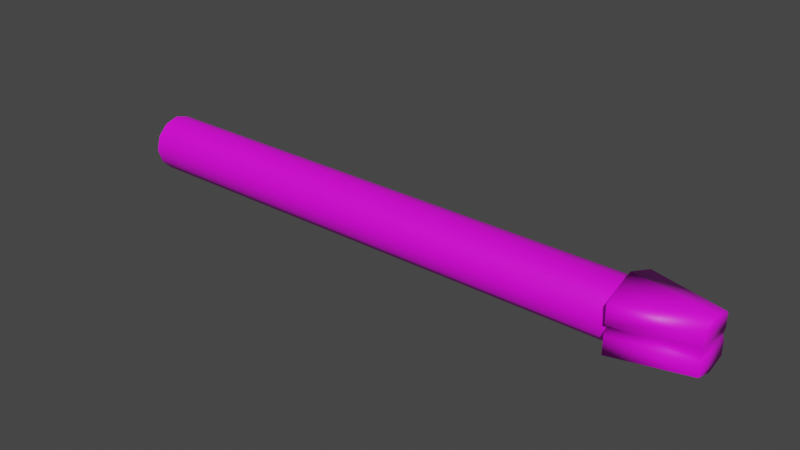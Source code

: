 # Source: disruptor_barrel.md3.blend  (saved by Blender 3.3.6; exported with 4.5.12 LTS)
import bpy
from mathutils import Matrix  # noqa: F401  (used for matrix-valued properties, if any)

bpy.ops.wm.read_factory_settings(use_empty=True)
scene = bpy.context.scene
scene.name = 'Scene'

# ---- collections
col_collection = bpy.data.collections.new('Collection'); scene.collection.children.link(col_collection)

# ---- images (referenced by path relative to the original .blend; pixels are not part of the script)
import os
ASSET_DIR = os.environ.get("B2B_ASSET_DIR", "")  # directory of the original .blend (textures are referenced by path, not embedded)
HERE = os.path.dirname(os.path.abspath(__file__))  # packed textures are extracted next to this script under _unpacked/

def load_image(name, relpath, width, height, colorspace="sRGB"):
    """Load a texture the original file referenced (path relative to the .blend, or extracted next to this script)."""
    p = next((c for c in (os.path.join(HERE, relpath), os.path.join(ASSET_DIR, relpath)) if relpath and os.path.exists(c)), "")
    if p:
        img = bpy.data.images.load(p, check_existing=True)
        img.name = name
    else:  # same state as the original file: an image datablock whose file is absent (Cycles renders it pink)
        img = bpy.data.images.new(name, width, height)
        img.source = "FILE"
        img.filepath = "//" + (relpath or name)
    img.colorspace_settings.name = colorspace
    return img
img_disruptor_w_jpg_001 = load_image('disruptor_w.jpg.001', 'disruptor_w.jpg', 1024, 1024, 'sRGB')

# ---- materials (node trees are filled in below, after node groups)
mat_models_weapons2_disruptor_disruptor_w_tga_001 = bpy.data.materials.new('models/weapons2/disruptor/disruptor_w.tga.001')
mat_models_weapons2_disruptor_disruptor_w_tga_001.use_transparent_shadow = False

# ---- material node trees
mat_models_weapons2_disruptor_disruptor_w_tga_001.use_nodes = True; mat_models_weapons2_disruptor_disruptor_w_tga_001.node_tree.nodes.clear()
_N = mat_models_weapons2_disruptor_disruptor_w_tga_001.node_tree.nodes; _L = mat_models_weapons2_disruptor_disruptor_w_tga_001.node_tree.links
n0 = _N.new('ShaderNodeBsdfPrincipled'); n0.name = 'Principled BSDF'; n0.location = (10, 300)
n0.distribution = 'GGX'
n0.subsurface_method = 'RANDOM_WALK_SKIN'
n0.inputs[3].default_value = 1.45
n0.inputs[27].default_value = (0.0, 0.0, 0.0, 1.0)
n0.inputs[28].default_value = 1.0
n1 = _N.new('ShaderNodeOutputMaterial'); n1.name = 'Material Output'; n1.location = (300, 300)
n2 = _N.new('ShaderNodeTexImage'); n2.name = 'Image Texture'; n2.location = (0, 0)
n2.image = img_disruptor_w_jpg_001
_L.new(n0.outputs[0], n1.inputs[0])
_L.new(n2.outputs[0], n0.inputs[0])
n1.is_active_output = True

# ---- world
world_world = bpy.data.worlds.new('World'); scene.world = world_world
world_world.use_nodes = True; world_world.node_tree.nodes.clear()
_N = world_world.node_tree.nodes; _L = world_world.node_tree.links
n0 = _N.new('ShaderNodeOutputWorld'); n0.name = 'World Output'; n0.location = (300, 300)
n1 = _N.new('ShaderNodeBackground'); n1.name = 'Background'; n1.location = (10, 300)
n1.inputs[0].default_value = (0.05088, 0.05088, 0.05088, 1.0)
_L.new(n1.outputs[0], n0.inputs[0])
n0.is_active_output = True
world_world.color = (0.05088, 0.05088, 0.05088)
world_world.use_sun_shadow = False
world_world.sun_shadow_jitter_overblur = 0.0

# ---- meshes
me_w_barrel_0_001 = bpy.data.meshes.new('w_barrel_0.001')
me_w_barrel_0_001.from_pydata([(-0.75, -21.09, 4.516), (-0.75, -6.633, 4.516), (-0.6406, -6.633, 4.891), (-0.6406, -21.09, 4.891), (-0.375, -6.633, 5.172), (-0.375, -21.09, 5.172), (-3.152e-07, -6.633, 5.266), (0.0, -21.09, 5.266), (0.375, -6.633, 5.172), (0.375, -21.09, 5.172), (0.6406, -6.633, 4.891), (0.6406, -21.09, 4.891), (0.75, -6.633, 4.516), (0.75, -21.09, 4.516), (0.6406, -6.633, 4.141), (0.6406, -21.09, 4.141), (0.375, -6.633, 3.875), (0.375, -21.09, 3.875), (-3.152e-07, -6.633, 3.766), (0.0, -21.09, 3.766), (-0.375, -6.633, 3.875), (-0.375, -21.09, 3.875), (-0.6406, -6.633, 4.141), (-0.6406, -21.09, 4.141), (-0.5, -22.81, 3.984), (0.01562, -20.86, 3.547), (-0.9062, -20.86, 3.891), (0.01562, -22.81, 3.844), (0.9219, -20.86, 3.891), (0.5312, -22.81, 3.969), (0.9219, -20.86, 4.375), (0.5312, -22.81, 4.375), (-0.5156, -22.81, 4.359), (-0.9062, -20.86, 4.359), (-0.5156, -22.81, 4.359), (0.5312, -22.81, 4.375), (0.5312, -22.81, 3.969), (-0.5, -22.81, 3.984), (0.01562, -22.81, 3.844), (-0.5, -22.81, 5.031), (-0.9062, -20.86, 5.125), (0.01562, -20.86, 5.453), (0.01562, -22.81, 5.172), (0.9219, -20.86, 5.125), (0.5312, -22.81, 5.031), (0.9219, -20.86, 4.641), (0.5312, -22.81, 4.641), (-0.5156, -22.81, 4.656), (-0.9062, -20.86, 4.656), (-0.5156, -22.81, 4.656), (0.5312, -22.81, 5.031), (0.5312, -22.81, 4.641), (-0.5, -22.81, 5.031), (0.01562, -22.81, 5.172), (0.01562, -20.86, 3.547), (-0.9062, -20.86, 4.359), (-0.9062, -20.86, 3.891), (-0.9062, -20.86, 4.656), (0.01562, -20.86, 5.453), (-0.9062, -20.86, 5.125), (0.9219, -20.86, 3.891), (0.9219, -20.86, 4.375), (0.9219, -20.86, 4.641), (0.9219, -20.86, 5.125), (0.4219, -22.81, 4.5), (0.7969, -20.86, 4.5), (-0.7188, -20.86, 4.5), (-0.4062, -22.81, 4.5), (-0.4062, -22.81, 4.5), (0.4219, -22.81, 4.5), (0.7969, -20.86, 4.5), (-0.7188, -20.86, 4.5)], [], [(36, 37, 38), (34, 37, 36), (35, 34, 36), (68, 34, 35), (69, 68, 35), (51, 68, 69), (58, 57, 59), (71, 57, 58), (70, 71, 58), (54, 71, 70), (61, 54, 70), (60, 54, 61), (52, 50, 53), (49, 50, 52), (49, 51, 50), (68, 51, 49), (55, 54, 56), (71, 54, 55), (62, 58, 63), (70, 58, 62), (1, 0, 2), (23, 0, 1), (22, 23, 1), (21, 23, 22), (20, 21, 22), (19, 21, 20), (18, 19, 20), (17, 19, 18), (16, 17, 18), (15, 17, 16), (14, 15, 16), (13, 15, 14), (12, 13, 14), (11, 13, 12), (10, 11, 12), (9, 11, 10), (8, 9, 10), (7, 9, 8), (6, 7, 8), (5, 7, 6), (4, 5, 6), (3, 5, 4), (2, 3, 4), (0, 3, 2), (31, 29, 30), (29, 28, 30), (27, 28, 29), (27, 25, 28), (24, 25, 27), (24, 26, 25), (32, 26, 24), (32, 33, 26), (66, 33, 32), (67, 66, 32), (47, 66, 67), (47, 48, 66), (40, 48, 47), (39, 40, 47), (41, 40, 39), (42, 41, 39), (43, 41, 42), (44, 43, 42), (45, 43, 44), (46, 45, 44), (65, 45, 46), (64, 65, 46), (30, 65, 64), (31, 30, 64)])
_uv = me_w_barrel_0_001.uv_layers.new(name='UVMap')
_uv.uv.foreach_set('vector', [0.2247, 0.6684, 0.2245, 0.6207, 0.2304, 0.6449, 0.2072, 0.6203, 0.2245, 0.6207, 0.2247, 0.6684, 0.2069, 0.6685, 0.2072, 0.6203, 0.2247, 0.6684, 0.2006, 0.6253, 0.2072, 0.6203, 0.2069, 0.6685, 0.2006, 0.6637, 0.2006, 0.6253, 0.2069, 0.6685, 0.1943, 0.6685, 0.2006, 0.6253, 0.2006, 0.6637, 0.6542, 0.1494, 0.6968, 0.1129, 0.6968, 0.1344, 0.6882, 0.1062, 0.6968, 0.1129, 0.6542, 0.1494, 0.6189, 0.1062, 0.6882, 0.1062, 0.6542, 0.1494, 0.6542, 0.0631, 0.6882, 0.1062, 0.6189, 0.1062, 0.6132, 0.1002, 0.6542, 0.0631, 0.6189, 0.1062, 0.6131, 0.0781, 0.6542, 0.0631, 0.6132, 0.1002, 0.1766, 0.6207, 0.1765, 0.6684, 0.1708, 0.6449, 0.194, 0.6203, 0.1765, 0.6684, 0.1766, 0.6207, 0.194, 0.6203, 0.1943, 0.6685, 0.1765, 0.6684, 0.2006, 0.6253, 0.1943, 0.6685, 0.194, 0.6203, 0.6968, 0.0996, 0.6542, 0.0631, 0.6968, 0.078, 0.6882, 0.1062, 0.6542, 0.0631, 0.6968, 0.0996, 0.6132, 0.1123, 0.6542, 0.1494, 0.6131, 0.1344, 0.6189, 0.1062, 0.6542, 0.1494, 0.6132, 0.1123, 0.5576, 0.7607, 0.437, 0.7606, 0.5576, 0.7783, 0.437, 0.743, 0.437, 0.7606, 0.5576, 0.7607, 0.5576, 0.7431, 0.437, 0.743, 0.5576, 0.7607, 0.437, 0.7254, 0.437, 0.743, 0.5576, 0.7431, 0.5576, 0.7255, 0.437, 0.7254, 0.5576, 0.7431, 0.437, 0.7078, 0.437, 0.7254, 0.5576, 0.7255, 0.5576, 0.7079, 0.437, 0.7078, 0.5576, 0.7255, 0.437, 0.7254, 0.437, 0.7078, 0.5576, 0.7079, 0.5576, 0.7255, 0.437, 0.7254, 0.5576, 0.7079, 0.437, 0.743, 0.437, 0.7254, 0.5576, 0.7255, 0.5576, 0.7431, 0.437, 0.743, 0.5576, 0.7255, 0.437, 0.7606, 0.437, 0.743, 0.5576, 0.7431, 0.5576, 0.7607, 0.437, 0.7606, 0.5576, 0.7431, 0.437, 0.7782, 0.437, 0.7606, 0.5576, 0.7607, 0.5576, 0.7783, 0.437, 0.7782, 0.5576, 0.7607, 0.437, 0.7958, 0.437, 0.7782, 0.5576, 0.7783, 0.5576, 0.7959, 0.437, 0.7958, 0.5576, 0.7783, 0.437, 0.8134, 0.437, 0.7958, 0.5576, 0.7959, 0.5576, 0.8135, 0.437, 0.8134, 0.5576, 0.7959, 0.437, 0.7958, 0.437, 0.8134, 0.5576, 0.8135, 0.5576, 0.7959, 0.437, 0.7958, 0.5576, 0.8135, 0.437, 0.7782, 0.437, 0.7958, 0.5576, 0.7959, 0.5576, 0.7783, 0.437, 0.7782, 0.5576, 0.7959, 0.437, 0.7606, 0.437, 0.7782, 0.5576, 0.7783, 0.6476, 0.7368, 0.6298, 0.7368, 0.6483, 0.6473, 0.6298, 0.7368, 0.6262, 0.6471, 0.6483, 0.6473, 0.6062, 0.7421, 0.6262, 0.6471, 0.6298, 0.7368, 0.6062, 0.7421, 0.5834, 0.6562, 0.6262, 0.6471, 0.6298, 0.7368, 0.5834, 0.6562, 0.6062, 0.7421, 0.6298, 0.7368, 0.6262, 0.6471, 0.5834, 0.6562, 0.6476, 0.7368, 0.6262, 0.6471, 0.6298, 0.7368, 0.6476, 0.7368, 0.6483, 0.6473, 0.6262, 0.6471, 0.6565, 0.6484, 0.6483, 0.6473, 0.6476, 0.7368, 0.6554, 0.7378, 0.6565, 0.6484, 0.6476, 0.7368, 0.6633, 0.737, 0.6565, 0.6484, 0.6554, 0.7378, 0.6633, 0.737, 0.6648, 0.6475, 0.6565, 0.6484, 0.6869, 0.6479, 0.6648, 0.6475, 0.6633, 0.737, 0.681, 0.7374, 0.6869, 0.6479, 0.6633, 0.737, 0.7294, 0.658, 0.6869, 0.6479, 0.681, 0.7374, 0.7046, 0.7433, 0.7294, 0.658, 0.681, 0.7374, 0.6869, 0.6479, 0.7294, 0.658, 0.7046, 0.7433, 0.681, 0.7374, 0.6869, 0.6479, 0.7046, 0.7433, 0.6648, 0.6475, 0.6869, 0.6479, 0.681, 0.7374, 0.6633, 0.737, 0.6648, 0.6475, 0.681, 0.7374, 0.6565, 0.6484, 0.6648, 0.6475, 0.6633, 0.737, 0.6554, 0.7378, 0.6565, 0.6484, 0.6633, 0.737, 0.6483, 0.6473, 0.6565, 0.6484, 0.6554, 0.7378, 0.6476, 0.7368, 0.6483, 0.6473, 0.6554, 0.7378])
me_w_barrel_0_001.materials.append(mat_models_weapons2_disruptor_disruptor_w_tga_001)
me_w_barrel_0_001.update()
me_w_barrel_0_001.normals_split_custom_set([tuple(v) for v in zip(*[iter([0.5197, -0.8231, -0.2291, -0.4518, -0.7032, -0.5489, 0.1024, -0.4315, -0.8963, -0.6509, -0.7111, 0.2658, -0.4518, -0.7032, -0.5489, 0.5197, -0.8231, -0.2291, 0.4516, -0.8758, 0.1705, -0.6509, -0.7111, 0.2658, 0.5197, -0.8231, -0.2291, -0.3511, -0.9363, 0.008925, -0.6509, -0.7111, 0.2657, 0.4516, -0.8758, 0.1704, 0.6583, -0.7198, 0.2203, -0.3511, -0.9363, 0.008942, 0.4516, -0.8758, 0.1705, 0.5583, -0.7802, -0.2823, -0.3511, -0.9363, 0.008936, 0.6583, -0.7198, 0.2203, -0.04734, 0.852, 0.5214, -0.6594, 0.6844, -0.311, -0.903, 0.1909, 0.3849, -0.6283, 0.7778, 0.01621, -0.6594, 0.6844, -0.311, -0.04733, 0.852, 0.5214, 0.5237, 0.8415, -0.1329, -0.6283, 0.7778, 0.01622, -0.04733, 0.852, 0.5214, -0.04745, 0.8522, -0.5211, -0.6283, 0.7778, 0.01623, 0.5237, 0.8415, -0.1329, 0.8741, 0.3399, 0.3469, -0.04745, 0.8522, -0.5211, 0.5237, 0.8415, -0.1329, 0.6204, 0.2287, -0.7502, -0.04749, 0.8522, -0.5211, 0.8741, 0.3399, 0.347, -0.4492, -0.7023, 0.5523, 0.5232, -0.8217, 0.226, 0.1065, -0.4312, 0.896, -0.6598, -0.7087, -0.2499, 0.5233, -0.8217, 0.226, -0.4492, -0.7023, 0.5523, -0.6598, -0.7087, -0.2499, 0.5583, -0.7802, -0.2822, 0.5233, -0.8217, 0.2259, -0.3511, -0.9363, 0.008921, 0.5583, -0.7802, -0.2823, -0.6598, -0.7087, -0.2498, -0.646, 0.6905, 0.3256, -0.04746, 0.8522, -0.5211, -0.9049, 0.1891, -0.3812, -0.6283, 0.7778, 0.01614, -0.04748, 0.8522, -0.5211, -0.646, 0.6905, 0.3255, 0.8602, 0.4651, -0.2094, -0.04738, 0.852, 0.5214, 0.6245, 0.2258, 0.7477, 0.5237, 0.8415, -0.1329, -0.04738, 0.852, 0.5214, 0.8602, 0.4651, -0.2093, -0.9953, -1.786e-05, -0.09678, -0.9953, -0.001272, 0.09678, -0.9047, 0.002754, 0.426, -0.9007, -0.002845, -0.4344, -0.9953, 1.781e-05, 0.09678, -0.9953, 0.001272, -0.09678, -0.814, -1.584e-05, -0.5809, -0.9007, -0.001129, -0.4344, -0.9953, 0.003233, -0.09681, -0.5809, -0.002814, -0.814, -0.9007, 1.581e-05, -0.4344, -0.814, 0.001077, -0.5809, -0.4344, -1.584e-05, -0.9007, -0.5809, -0.001077, -0.814, -0.814, 0.002814, -0.5809, -0.09681, -0.003233, -0.9953, -0.5809, 1.581e-05, -0.814, -0.4344, 0.001129, -0.9007, 0.09678, -1.783e-05, -0.9953, -0.09678, -0.001272, -0.9953, -0.4344, 0.002845, -0.9007, 0.4344, -0.002845, -0.9007, -0.09678, 1.783e-05, -0.9953, 0.09678, 0.001272, -0.9953, 0.5809, -1.581e-05, -0.814, 0.4344, -0.001129, -0.9007, 0.09681, 0.003233, -0.9953, 0.814, -0.002814, -0.5809, 0.4344, 1.584e-05, -0.9007, 0.5809, 0.001077, -0.814, 0.9007, -1.581e-05, -0.4344, 0.814, -0.001077, -0.5809, 0.5809, 0.002814, -0.814, 0.9953, -0.003233, -0.09681, 0.814, 1.584e-05, -0.5809, 0.9007, 0.001129, -0.4344, 0.9953, -1.781e-05, 0.09678, 0.9953, -0.001272, -0.09678, 0.9007, 0.002845, -0.4344, 0.9047, -0.002754, 0.426, 0.9953, 1.786e-05, -0.09678, 0.9953, 0.001272, 0.09678, 0.8251, -1.493e-05, 0.565, 0.9047, -0.001066, 0.426, 0.9953, 0.003233, 0.09681, 0.5864, -0.003273, 0.81, 0.9047, 1.496e-05, 0.4261, 0.825, 0.001046, 0.5651, 0.419, -1.786e-05, 0.908, 0.5864, -0.001252, 0.81, 0.825, 0.002646, 0.5651, 0.08307, -0.002811, 0.9965, 0.5864, 1.789e-05, 0.81, 0.419, 0.001253, 0.908, -0.08306, -1.547e-05, 0.9965, 0.08305, -0.001084, 0.9965, 0.419, 0.003249, 0.908, -0.419, -0.003249, 0.908, 0.08306, 1.547e-05, 0.9965, -0.08305, 0.001084, 0.9965, -0.5864, -1.789e-05, 0.81, -0.419, -0.001253, 0.908, -0.08307, 0.002811, 0.9965, -0.825, -0.002804, 0.5651, -0.419, 1.787e-05, 0.908, -0.5864, 0.001252, 0.81, -0.9047, -1.497e-05, 0.4261, -0.825, -0.001046, 0.5651, -0.5864, 0.003273, 0.81, -0.9953, -0.003233, 0.09681, -0.8251, 1.493e-05, 0.565, -0.9047, 0.001066, 0.426, 0.4516, -0.8758, 0.1705, 0.5197, -0.8231, -0.2291, 0.8741, 0.3399, 0.3469, 0.5197, -0.8231, -0.2291, 0.6204, 0.2287, -0.7502, 0.8741, 0.3399, 0.347, 0.1025, -0.4315, -0.8963, 0.6204, 0.2287, -0.7502, 0.5196, -0.8231, -0.2292, 0.1024, -0.4315, -0.8963, -0.04752, 0.8522, -0.521, 0.6204, 0.2288, -0.7502, -0.4518, -0.7032, -0.5489, -0.04743, 0.8522, -0.521, 0.1024, -0.4315, -0.8963, -0.4519, -0.7032, -0.5489, -0.9049, 0.189, -0.3813, -0.04745, 0.8522, -0.521, -0.6509, -0.7111, 0.2658, -0.9049, 0.189, -0.3813, -0.4518, -0.7032, -0.549, -0.6509, -0.7111, 0.2657, -0.646, 0.6905, 0.3255, -0.9049, 0.1891, -0.3813, -0.6283, 0.7778, 0.01619, -0.646, 0.6904, 0.3255, -0.651, -0.7111, 0.2657, -0.351, -0.9363, 0.008929, -0.6284, 0.7778, 0.01615, -0.6509, -0.7111, 0.2658, -0.6597, -0.7087, -0.2499, -0.6283, 0.7778, 0.01614, -0.3511, -0.9363, 0.008924, -0.6597, -0.7088, -0.2499, -0.6594, 0.6844, -0.311, -0.6283, 0.7778, 0.01623, -0.903, 0.1908, 0.3849, -0.6594, 0.6844, -0.311, -0.6598, -0.7087, -0.2499, -0.4492, -0.7023, 0.5523, -0.903, 0.1909, 0.3849, -0.6598, -0.7087, -0.2499, -0.0473, 0.852, 0.5214, -0.903, 0.1909, 0.3849, -0.4492, -0.7023, 0.5522, 0.1065, -0.4312, 0.896, -0.04725, 0.852, 0.5214, -0.4492, -0.7023, 0.5523, 0.6244, 0.2258, 0.7477, -0.04731, 0.852, 0.5213, 0.1066, -0.4312, 0.896, 0.5232, -0.8217, 0.226, 0.6244, 0.2257, 0.7477, 0.1065, -0.4312, 0.896, 0.8602, 0.465, -0.2093, 0.6244, 0.2258, 0.7477, 0.5233, -0.8217, 0.226, 0.5583, -0.7801, -0.2823, 0.8602, 0.465, -0.2093, 0.5233, -0.8217, 0.226, 0.5236, 0.8415, -0.1329, 0.8602, 0.465, -0.2093, 0.5583, -0.7802, -0.2823, 0.6583, -0.7198, 0.2203, 0.5236, 0.8415, -0.1329, 0.5583, -0.7802, -0.2822, 0.8741, 0.3399, 0.3469, 0.5237, 0.8415, -0.1329, 0.6582, -0.7198, 0.2204, 0.4515, -0.8758, 0.1705, 0.8741, 0.3399, 0.3469, 0.6583, -0.7198, 0.2204])] * 3)])

# ---- objects
ob_model_root_0 = bpy.data.objects.new('model_root_0', None)
ob_w_barrel_0 = bpy.data.objects.new('w_barrel_0', me_w_barrel_0_001)
ob_tag_barrel = bpy.data.objects.new('tag_barrel', None)

# ---- transforms, parenting, visibility, modifiers, constraints
ob_model_root_0.location = (0.0, 0.0, 0.0)
ob_model_root_0.rotation_euler = (0.0, 3.142, 1.571)
ob_w_barrel_0.parent = ob_model_root_0
ob_w_barrel_0.location = (0.03419, 36.01, -8.209)
ob_tag_barrel.location = (0.0, 0.0, 0.0)
ob_tag_barrel.empty_display_type = 'ARROWS'

# ---- collection membership
scene.collection.objects.link(ob_model_root_0)
scene.collection.objects.link(ob_w_barrel_0)
scene.collection.objects.link(ob_tag_barrel)

# ---- scene / render settings (as saved in the file)
scene.frame_start = 1; scene.frame_end = 250; scene.frame_set(0)
scene.render.engine = 'BLENDER_EEVEE_NEXT'
scene.cycles.sampling_pattern = 'TABULATED_SOBOL'
scene.cycles.use_light_tree = False
scene.view_settings.view_transform = 'Filmic'
bpy.context.view_layer.update()

# ---- added for rendering (the .blend has no active camera and no usable light): camera, sun
cam_auto = bpy.data.cameras.new('AutoCamera')
cam_auto.lens = 50.0
cam_auto.sensor_width = 36.0
cam_auto.clip_end = 1000.0
ob_auto_camera = bpy.data.objects.new('AutoCamera', cam_auto)
scene.collection.objects.link(ob_auto_camera)
ob_auto_camera.location = (-6.11885, -18.2435, 15.8436)
ob_auto_camera.rotation_euler = (1.09748, -7.21219e-08, 0.694738)
scene.camera = ob_auto_camera
light_auto_sun = bpy.data.lights.new('AutoSun', 'SUN')
light_auto_sun.energy = 3.0
light_auto_sun.angle = 0.0523599
ob_auto_sun = bpy.data.objects.new('AutoSun', light_auto_sun)
scene.collection.objects.link(ob_auto_sun)
ob_auto_sun.rotation_euler = (0.872665, 0.174533, 0.523599)
bpy.context.view_layer.update()
